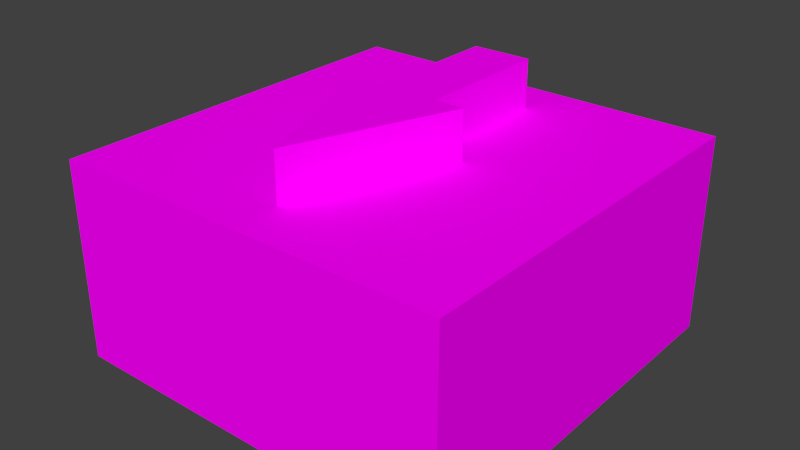 # Source: io_potentiometer.blend  (saved by Blender 3.1.7; exported with 4.5.12 LTS)
import bpy
from mathutils import Matrix  # noqa: F401  (used for matrix-valued properties, if any)

bpy.ops.wm.read_factory_settings(use_empty=True)
scene = bpy.context.scene
scene.name = 'Scene'

# ---- collections
col_collection_1 = bpy.data.collections.new('Collection 1'); scene.collection.children.link(col_collection_1)

# ---- images (referenced by path relative to the original .blend; pixels are not part of the script)
import os
ASSET_DIR = os.environ.get("B2B_ASSET_DIR", "")  # directory of the original .blend (textures are referenced by path, not embedded)
HERE = os.path.dirname(os.path.abspath(__file__))  # packed textures are extracted next to this script under _unpacked/

def load_image(name, relpath, width, height, colorspace="sRGB"):
    """Load a texture the original file referenced (path relative to the .blend, or extracted next to this script)."""
    p = next((c for c in (os.path.join(HERE, relpath), os.path.join(ASSET_DIR, relpath)) if relpath and os.path.exists(c)), "")
    if p:
        img = bpy.data.images.load(p, check_existing=True)
        img.name = name
    else:  # same state as the original file: an image datablock whose file is absent (Cycles renders it pink)
        img = bpy.data.images.new(name, width, height)
        img.source = "FILE"
        img.filepath = "//" + (relpath or name)
    img.colorspace_settings.name = colorspace
    return img
img_io_potentiometer_png = load_image('io_potentiometer.png', 'io_potentiometer.png', 1024, 1024, 'sRGB')

# ---- materials (node trees are filled in below, after node groups)
mat_material = bpy.data.materials.new('Material')
mat_material.alpha_threshold = 0.0
mat_material.use_transparent_shadow = False
mat_material.roughness = 0.5
mat_material.line_color = (0.0, 0.0, 0.0, 1.0)

# ---- material node trees
mat_material.use_nodes = True; mat_material.node_tree.nodes.clear()
_N = mat_material.node_tree.nodes; _L = mat_material.node_tree.links
n0 = _N.new('ShaderNodeOutputMaterial'); n0.name = 'Material Output'; n0.location = (300, 300)
n1 = _N.new('ShaderNodeTexImage'); n1.name = 'Image Texture'; n1.location = (-280, 260)
n1.image = img_io_potentiometer_png
n1.interpolation = 'Closest'
n2 = _N.new('ShaderNodeBsdfDiffuse'); n2.name = 'Diffuse BSDF'; n2.location = (10, 300)
_L.new(n2.outputs[0], n0.inputs[0])
_L.new(n1.outputs[0], n2.inputs[0])
n0.is_active_output = True

# ---- world
world_world = bpy.data.worlds.new('World'); scene.world = world_world
world_world.color = (0.05088, 0.05088, 0.05088)
world_world.use_sun_shadow = False
world_world.sun_shadow_jitter_overblur = 0.0
world_world.cycles.sampling_method = 'MANUAL'
world_world.cycles.sample_map_resolution = 256

# ---- meshes
me_box = bpy.data.meshes.new('box')
me_box.from_pydata([(-0.125, -0.125, -0.125), (-0.125, -0.125, 1.856e-08), (0.125, -0.125, -0.125), (0.125, -0.125, 1.856e-08), (-0.125, 0.125, -0.125), (-0.125, 0.125, -1.856e-08), (0.125, 0.125, -0.125), (0.125, 0.125, -1.856e-08), (0.0, -0.125, -0.125), (0.0, -0.125, 1.856e-08), (0.0, 0.125, -0.125), (0.0, 0.125, -1.856e-08)], [], [(8, 9, 1, 0), (10, 4, 5, 11), (2, 6, 7, 3), (1, 5, 4, 0), (8, 10, 6, 2), (0, 4, 10, 8), (6, 10, 11, 7), (2, 3, 9, 8)])
_uv = me_box.uv_layers.new(name='UVMap')
_uv.uv.foreach_set('vector', [0.375, 0.75, 0.5, 0.75, 0.5, 0.875, 0.375, 0.875, 0.125, 0.75, 0.125, 0.875, 0.0, 0.875, 2.98e-08, 0.75, 0.375, 0.625, 0.125, 0.625, 0.125, 0.5, 0.375, 0.5, 0.375, 1.0, 0.125, 1.0, 0.125, 0.875, 0.375, 0.875, 0.375, 0.75, 0.125, 0.75, 0.125, 0.625, 0.375, 0.625, 0.375, 0.875, 0.125, 0.875, 0.125, 0.75, 0.375, 0.75, 0.125, 0.625, 0.125, 0.75, 2.98e-08, 0.75, 5.96e-08, 0.625, 0.375, 0.625, 0.5, 0.625, 0.5, 0.75, 0.375, 0.75])
me_box.materials.append(mat_material)
me_box.use_remesh_fix_poles = True
me_box.use_remesh_preserve_attributes = False
me_box.update()
me_pot = bpy.data.meshes.new('pot')
me_pot.from_pydata([(-0.0375, -0.00625, -0.1552), (-0.0375, -0.00625, -0.124), (0.0375, -0.00625, -0.1553), (0.0375, -0.00625, -0.124), (0.0, 0.09375, -0.1552), (0.0, 0.09375, -0.124), (-0.01875, -0.09375, -0.1552), (-0.01875, -0.09375, -0.124), (0.01875, -0.09375, -0.1553), (0.01875, -0.09375, -0.124), (-0.01875, -0.00625, -0.1552), (-0.01875, -0.00625, -0.124), (0.01875, -0.00625, -0.1553), (0.01875, -0.00625, -0.124)], [], [(2, 3, 1, 0), (2, 4, 5, 3), (1, 5, 4, 0), (0, 4, 2), (8, 9, 7, 6), (12, 13, 9, 8), (6, 10, 12, 8), (7, 11, 10, 6)])
_uv = me_pot.uv_layers.new(name='UVMap')
_uv.uv.foreach_set('vector', [0.0, 0.1875, 0.0, 0.1562, 0.09375, 0.1562, 0.09375, 0.1875, 0.03125, 0.1562, 0.03125, 0.25, 0.0, 0.25, 0.0, 0.1562, 0.09375, 0.1562, 0.09375, 0.25, 0.0625, 0.25, 0.0625, 0.1562, 0.09375, 0.1562, 0.04688, 0.25, 0.0, 0.1562, 0.03125, 0.03125, 0.03125, 0.0, 0.0625, 0.0, 0.0625, 0.03125, 0.03125, 0.125, 0.0, 0.125, 0.0, 0.03125, 0.03125, 0.03125, 0.0625, 0.03125, 0.0625, 0.125, 0.03125, 0.125, 0.03125, 0.03125, 0.09375, 0.03125, 0.09375, 0.125, 0.0625, 0.125, 0.0625, 0.03125])
me_pot.materials.append(mat_material)
me_pot.use_remesh_fix_poles = True
me_pot.use_remesh_preserve_attributes = False
me_pot.update()

# ---- objects
ob_box = bpy.data.objects.new('box', me_box)
ob_pot = bpy.data.objects.new('pot', me_pot)

# ---- transforms, parenting, visibility, modifiers, constraints
ob_box.location = (0.0, 0.0, 0.0)
ob_box.rotation_euler = (-3.142, -0.0, 0.0)
ob_pot.location = (0.0, 0.0, 0.0)
ob_pot.rotation_euler = (-3.142, -0.0, 0.0)

# ---- collection membership
scene.collection.objects.link(ob_box)
scene.collection.objects.link(ob_pot)

# ---- scene / render settings (as saved in the file)
scene.frame_start = 1; scene.frame_end = 250; scene.frame_set(140)
scene.render.engine = 'BLENDER_EEVEE_NEXT'
scene.render.image_settings.color_mode = 'RGB'
scene.render.image_settings.compression = 90
scene.render.resolution_percentage = 50
scene.render.dither_intensity = 0.0
scene.cycles.use_denoising = False
scene.cycles.samples = 10
scene.cycles.sampling_pattern = 'TABULATED_SOBOL'
scene.cycles.light_sampling_threshold = 0.0
scene.cycles.use_adaptive_sampling = False
scene.cycles.use_light_tree = False
scene.cycles.blur_glossy = 0.0
scene.cycles.pixel_filter_type = 'GAUSSIAN'
scene.cycles.sample_clamp_indirect = 0.0
scene.view_settings.view_transform = 'Standard'
bpy.context.view_layer.update()

# ---- added for rendering (the .blend has no active camera and no usable light): camera, sun
cam_auto = bpy.data.cameras.new('AutoCamera')
cam_auto.lens = 50.0
cam_auto.sensor_width = 36.0
cam_auto.clip_end = 1000.0
ob_auto_camera = bpy.data.objects.new('AutoCamera', cam_auto)
scene.collection.objects.link(ob_auto_camera)
ob_auto_camera.location = (0.357264, -0.428717, 0.363437)
ob_auto_camera.rotation_euler = (1.09748, -7.21219e-08, 0.694738)
scene.camera = ob_auto_camera
light_auto_sun = bpy.data.lights.new('AutoSun', 'SUN')
light_auto_sun.energy = 3.0
light_auto_sun.angle = 0.0523599
ob_auto_sun = bpy.data.objects.new('AutoSun', light_auto_sun)
scene.collection.objects.link(ob_auto_sun)
ob_auto_sun.rotation_euler = (0.872665, 0.174533, 0.523599)
bpy.context.view_layer.update()
